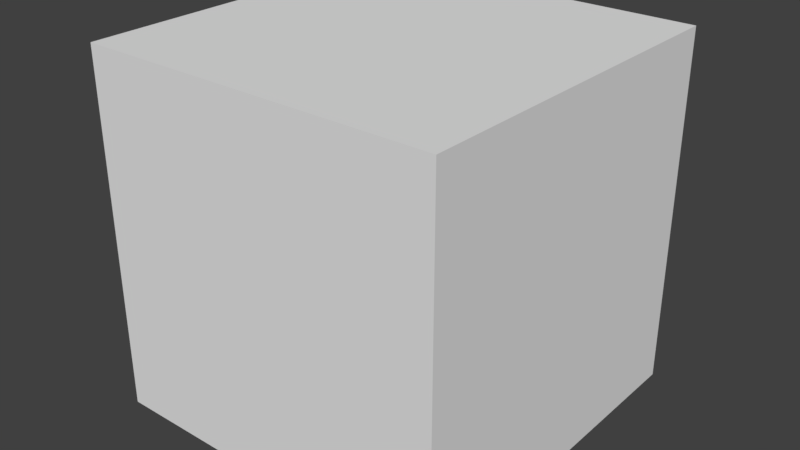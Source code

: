# Source: reversecube.blend  (saved by Blender 2.79.0; exported with 4.5.12 LTS)
import bpy
from mathutils import Matrix  # noqa: F401  (used for matrix-valued properties, if any)

bpy.ops.wm.read_factory_settings(use_empty=True)
scene = bpy.context.scene
scene.name = 'Scene'

# ---- collections
col_collection_1 = bpy.data.collections.new('Collection 1'); scene.collection.children.link(col_collection_1)

# ---- world
world_world = bpy.data.worlds.new('World'); scene.world = world_world
world_world.color = (0.05088, 0.05088, 0.05088)
world_world.use_sun_shadow = False
world_world.sun_shadow_jitter_overblur = 0.0
world_world.cycles.sampling_method = 'MANUAL'

# ---- meshes
me_cube_001 = bpy.data.meshes.new('Cube.001')
me_cube_001.from_pydata([(-2.888, -2.888, -2.888), (-2.888, -2.888, 2.888), (-2.888, 2.888, -2.888), (-2.888, 2.888, 2.888), (2.888, -2.888, -2.888), (2.888, -2.888, 2.888), (2.888, 2.888, -2.888), (2.888, 2.888, 2.888)], [], [(0, 2, 3, 1), (2, 6, 7, 3), (6, 4, 5, 7), (4, 0, 1, 5), (2, 0, 4, 6), (7, 5, 1, 3)])
me_cube_001.use_remesh_preserve_volume = False
me_cube_001.use_remesh_preserve_attributes = False
me_cube_001.use_mirror_vertex_groups = False
me_cube_001.update()

# ---- objects
ob_cube = bpy.data.objects.new('Cube', me_cube_001)

# ---- transforms, parenting, visibility, modifiers, constraints
ob_cube.location = (0.0, 0.0, 0.0)
ob_cube.lineart.crease_threshold = 0.0

# ---- collection membership
col_collection_1.objects.link(ob_cube)

# ---- scene / render settings (as saved in the file)
scene.frame_start = 1; scene.frame_end = 250; scene.frame_set(1)
scene.render.engine = 'BLENDER_EEVEE_NEXT'
scene.render.resolution_percentage = 50
scene.render.dither_intensity = 0.0
scene.cycles.use_denoising = False
scene.cycles.samples = 128
scene.cycles.sampling_pattern = 'TABULATED_SOBOL'
scene.cycles.use_adaptive_sampling = False
scene.cycles.use_light_tree = False
scene.cycles.blur_glossy = 0.0
scene.cycles.sample_clamp_indirect = 0.0
scene.view_settings.view_transform = 'Standard'
bpy.context.view_layer.update()

# ---- added for rendering (the .blend has no active camera and no usable light): camera, sun
cam_auto = bpy.data.cameras.new('AutoCamera')
cam_auto.lens = 50.0
cam_auto.sensor_width = 36.0
cam_auto.clip_end = 1000.0
ob_auto_camera = bpy.data.objects.new('AutoCamera', cam_auto)
scene.collection.objects.link(ob_auto_camera)
ob_auto_camera.location = (9.2578, -11.1094, 7.40624)
ob_auto_camera.rotation_euler = (1.09748, -7.21219e-08, 0.694738)
scene.camera = ob_auto_camera
light_auto_sun = bpy.data.lights.new('AutoSun', 'SUN')
light_auto_sun.energy = 3.0
light_auto_sun.angle = 0.0523599
ob_auto_sun = bpy.data.objects.new('AutoSun', light_auto_sun)
scene.collection.objects.link(ob_auto_sun)
ob_auto_sun.rotation_euler = (0.872665, 0.174533, 0.523599)
bpy.context.view_layer.update()
